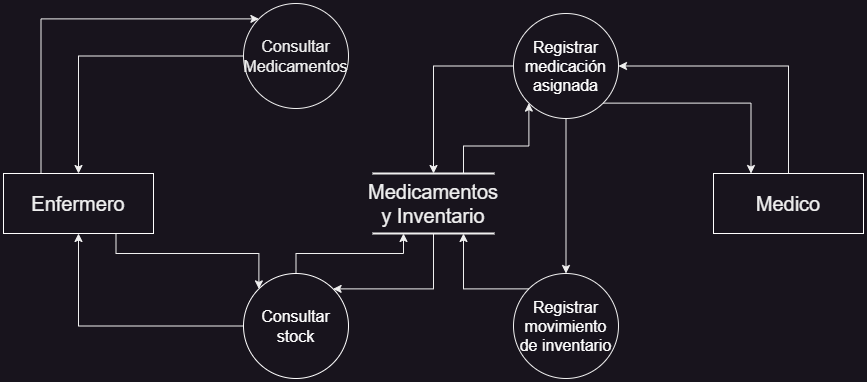

The diagram above was exported from draw.io. Its source (the exported page's mxGraphModel, read from the mxfile embedded in the PNG):
<mxGraphModel dx="1434" dy="844" grid="1" gridSize="10" guides="1" tooltips="1" connect="1" arrows="1" fold="1" page="1" pageScale="1" pageWidth="827" pageHeight="1169" math="0" shadow="0">
  <root>
    <mxCell id="0" />
    <mxCell id="1" parent="0" />
    <mxCell id="6vF7H4K4VDLGzl5gp9YO-10" style="edgeStyle=orthogonalEdgeStyle;rounded=0;orthogonalLoop=1;jettySize=auto;html=1;exitX=0.25;exitY=0;exitDx=0;exitDy=0;entryX=0;entryY=0;entryDx=0;entryDy=0;" parent="1" source="m8JvuuSggl2W9MxP2BHM-5" target="6vF7H4K4VDLGzl5gp9YO-7" edge="1">
      <mxGeometry relative="1" as="geometry">
        <Array as="points">
          <mxPoint x="128" y="1145" />
        </Array>
      </mxGeometry>
    </mxCell>
    <mxCell id="6vF7H4K4VDLGzl5gp9YO-12" style="edgeStyle=orthogonalEdgeStyle;rounded=0;orthogonalLoop=1;jettySize=auto;html=1;exitX=0.75;exitY=1;exitDx=0;exitDy=0;entryX=0;entryY=0;entryDx=0;entryDy=0;" parent="1" source="m8JvuuSggl2W9MxP2BHM-5" target="6vF7H4K4VDLGzl5gp9YO-3" edge="1">
      <mxGeometry relative="1" as="geometry" />
    </mxCell>
    <mxCell id="m8JvuuSggl2W9MxP2BHM-5" value="Enfermero" style="rounded=0;whiteSpace=wrap;html=1;fillColor=none;strokeColor=#FFFFFF;fontSize=20;" parent="1" vertex="1">
      <mxGeometry x="90" y="1300" width="150" height="60" as="geometry" />
    </mxCell>
    <mxCell id="6vF7H4K4VDLGzl5gp9YO-17" style="edgeStyle=orthogonalEdgeStyle;rounded=0;orthogonalLoop=1;jettySize=auto;html=1;exitX=0.5;exitY=1;exitDx=0;exitDy=0;entryX=1;entryY=0;entryDx=0;entryDy=0;" parent="1" source="m8JvuuSggl2W9MxP2BHM-21" target="6vF7H4K4VDLGzl5gp9YO-3" edge="1">
      <mxGeometry relative="1" as="geometry">
        <Array as="points">
          <mxPoint x="520" y="1415" />
        </Array>
      </mxGeometry>
    </mxCell>
    <mxCell id="6vF7H4K4VDLGzl5gp9YO-20" style="edgeStyle=orthogonalEdgeStyle;rounded=0;orthogonalLoop=1;jettySize=auto;html=1;exitX=0.75;exitY=0;exitDx=0;exitDy=0;entryX=0;entryY=1;entryDx=0;entryDy=0;" parent="1" source="m8JvuuSggl2W9MxP2BHM-21" target="6vF7H4K4VDLGzl5gp9YO-8" edge="1">
      <mxGeometry relative="1" as="geometry" />
    </mxCell>
    <mxCell id="m8JvuuSggl2W9MxP2BHM-21" value="Medicamentos y Inventario" style="shape=partialRectangle;whiteSpace=wrap;html=1;left=0;right=0;fillColor=none;strokeWidth=2;fontSize=20;" parent="1" vertex="1">
      <mxGeometry x="460" y="1300" width="120" height="60" as="geometry" />
    </mxCell>
    <mxCell id="6vF7H4K4VDLGzl5gp9YO-14" style="edgeStyle=orthogonalEdgeStyle;rounded=0;orthogonalLoop=1;jettySize=auto;html=1;exitX=0.5;exitY=0;exitDx=0;exitDy=0;entryX=1;entryY=0.5;entryDx=0;entryDy=0;" parent="1" source="6vF7H4K4VDLGzl5gp9YO-1" target="6vF7H4K4VDLGzl5gp9YO-8" edge="1">
      <mxGeometry relative="1" as="geometry" />
    </mxCell>
    <mxCell id="6vF7H4K4VDLGzl5gp9YO-1" value="Medico" style="rounded=0;whiteSpace=wrap;html=1;fillColor=none;strokeColor=#FFFFFF;fontSize=20;" parent="1" vertex="1">
      <mxGeometry x="800" y="1300" width="150" height="60" as="geometry" />
    </mxCell>
    <mxCell id="6vF7H4K4VDLGzl5gp9YO-13" style="edgeStyle=orthogonalEdgeStyle;rounded=0;orthogonalLoop=1;jettySize=auto;html=1;" parent="1" source="6vF7H4K4VDLGzl5gp9YO-3" target="m8JvuuSggl2W9MxP2BHM-5" edge="1">
      <mxGeometry relative="1" as="geometry" />
    </mxCell>
    <mxCell id="6vF7H4K4VDLGzl5gp9YO-16" style="edgeStyle=orthogonalEdgeStyle;rounded=0;orthogonalLoop=1;jettySize=auto;html=1;exitX=0.5;exitY=0;exitDx=0;exitDy=0;entryX=0.25;entryY=1;entryDx=0;entryDy=0;" parent="1" source="6vF7H4K4VDLGzl5gp9YO-3" target="m8JvuuSggl2W9MxP2BHM-21" edge="1">
      <mxGeometry relative="1" as="geometry" />
    </mxCell>
    <mxCell id="6vF7H4K4VDLGzl5gp9YO-3" value="Consultar stock" style="ellipse;whiteSpace=wrap;html=1;aspect=fixed;fillColor=none;strokeColor=#ffffff;fontColor=#ffffff;fontSize=16;" parent="1" vertex="1">
      <mxGeometry x="330" y="1400" width="105" height="105" as="geometry" />
    </mxCell>
    <mxCell id="6vF7H4K4VDLGzl5gp9YO-11" style="edgeStyle=orthogonalEdgeStyle;rounded=0;orthogonalLoop=1;jettySize=auto;html=1;entryX=0.5;entryY=0;entryDx=0;entryDy=0;" parent="1" source="6vF7H4K4VDLGzl5gp9YO-7" target="m8JvuuSggl2W9MxP2BHM-5" edge="1">
      <mxGeometry relative="1" as="geometry" />
    </mxCell>
    <mxCell id="6vF7H4K4VDLGzl5gp9YO-7" value="&lt;font style=&quot;font-size: 16px;&quot;&gt;Consultar Medicamentos&lt;/font&gt;" style="ellipse;whiteSpace=wrap;html=1;aspect=fixed;fillColor=none;" parent="1" vertex="1">
      <mxGeometry x="330" y="1130" width="105" height="105" as="geometry" />
    </mxCell>
    <mxCell id="6vF7H4K4VDLGzl5gp9YO-15" style="edgeStyle=orthogonalEdgeStyle;rounded=0;orthogonalLoop=1;jettySize=auto;html=1;exitX=1;exitY=1;exitDx=0;exitDy=0;entryX=0.25;entryY=0;entryDx=0;entryDy=0;" parent="1" source="6vF7H4K4VDLGzl5gp9YO-8" target="6vF7H4K4VDLGzl5gp9YO-1" edge="1">
      <mxGeometry relative="1" as="geometry" />
    </mxCell>
    <mxCell id="6vF7H4K4VDLGzl5gp9YO-18" style="edgeStyle=orthogonalEdgeStyle;rounded=0;orthogonalLoop=1;jettySize=auto;html=1;" parent="1" source="6vF7H4K4VDLGzl5gp9YO-8" target="6vF7H4K4VDLGzl5gp9YO-9" edge="1">
      <mxGeometry relative="1" as="geometry" />
    </mxCell>
    <mxCell id="6vF7H4K4VDLGzl5gp9YO-19" style="edgeStyle=orthogonalEdgeStyle;rounded=0;orthogonalLoop=1;jettySize=auto;html=1;entryX=0.5;entryY=0;entryDx=0;entryDy=0;" parent="1" source="6vF7H4K4VDLGzl5gp9YO-8" target="m8JvuuSggl2W9MxP2BHM-21" edge="1">
      <mxGeometry relative="1" as="geometry" />
    </mxCell>
    <mxCell id="6vF7H4K4VDLGzl5gp9YO-8" value="&lt;span style=&quot;font-size: 16px;&quot;&gt;&lt;font style=&quot;color: rgb(255, 255, 255);&quot;&gt;Registrar medicación asignada&lt;/font&gt;&lt;/span&gt;" style="ellipse;whiteSpace=wrap;html=1;aspect=fixed;fillColor=none;" parent="1" vertex="1">
      <mxGeometry x="600" y="1140" width="105" height="105" as="geometry" />
    </mxCell>
    <mxCell id="6vF7H4K4VDLGzl5gp9YO-21" style="edgeStyle=orthogonalEdgeStyle;rounded=0;orthogonalLoop=1;jettySize=auto;html=1;exitX=0;exitY=0;exitDx=0;exitDy=0;entryX=0.75;entryY=1;entryDx=0;entryDy=0;" parent="1" source="6vF7H4K4VDLGzl5gp9YO-9" target="m8JvuuSggl2W9MxP2BHM-21" edge="1">
      <mxGeometry relative="1" as="geometry" />
    </mxCell>
    <mxCell id="6vF7H4K4VDLGzl5gp9YO-9" value="&lt;span style=&quot;font-size: 16px;&quot;&gt;&lt;font style=&quot;color: rgb(255, 255, 255);&quot;&gt;Registrar movimiento de inventario&lt;/font&gt;&lt;/span&gt;" style="ellipse;whiteSpace=wrap;html=1;aspect=fixed;fillColor=none;" parent="1" vertex="1">
      <mxGeometry x="600" y="1400" width="105" height="105" as="geometry" />
    </mxCell>
  </root>
</mxGraphModel>